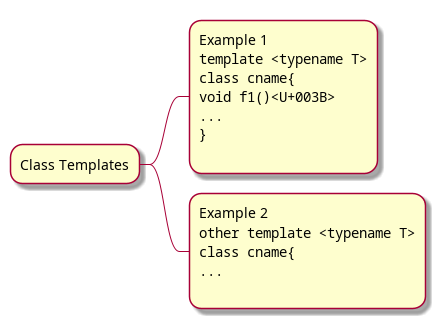

The diagram above was rendered by PlantUML. Its source (embedded in the PNG):
@startmindmap
* Class Templates
**:Example 1
<code>
template <typename T>
class cname{
void f1()<U+003B>
...
}
</code>
;
**:Example 2
<code>
other template <typename T>
class cname{
...
</code>
;
@endmindmap